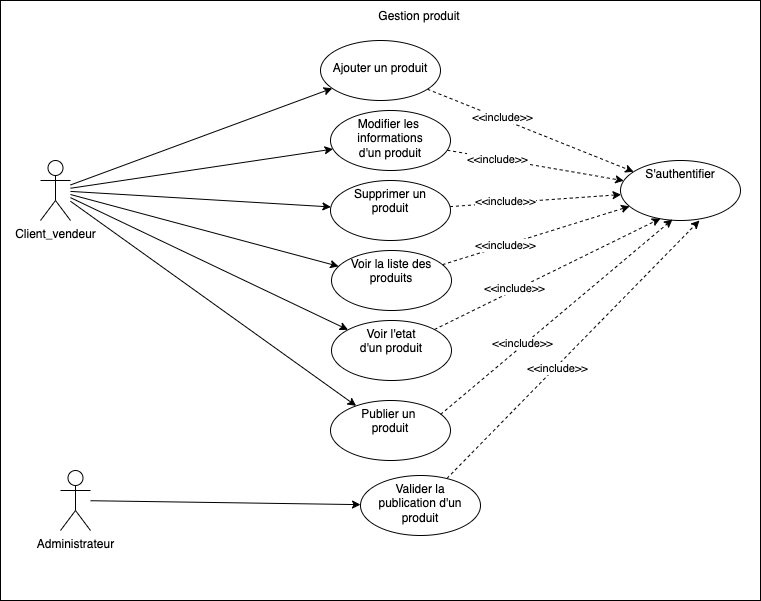

The diagram above was exported from draw.io. Its source (the exported page's mxGraphModel, read from the mxfile embedded in the PNG):
<mxGraphModel dx="786" dy="350" grid="1" gridSize="10" guides="1" tooltips="1" connect="1" arrows="1" fold="1" page="1" pageScale="1" pageWidth="827" pageHeight="1169" math="0" shadow="0">
  <root>
    <mxCell id="0" />
    <mxCell id="1" parent="0" />
    <mxCell id="UAsrpyPvyt6wrDo05yFp-1" value="" style="rounded=0;whiteSpace=wrap;html=1;" vertex="1" parent="1">
      <mxGeometry y="80" width="760" height="600" as="geometry" />
    </mxCell>
    <mxCell id="UAsrpyPvyt6wrDo05yFp-8" value="" style="rounded=0;orthogonalLoop=1;jettySize=auto;html=1;" edge="1" parent="1" source="UAsrpyPvyt6wrDo05yFp-2" target="UAsrpyPvyt6wrDo05yFp-7">
      <mxGeometry relative="1" as="geometry" />
    </mxCell>
    <mxCell id="UAsrpyPvyt6wrDo05yFp-10" value="" style="edgeStyle=none;rounded=0;orthogonalLoop=1;jettySize=auto;html=1;" edge="1" parent="1" source="UAsrpyPvyt6wrDo05yFp-2" target="UAsrpyPvyt6wrDo05yFp-9">
      <mxGeometry relative="1" as="geometry" />
    </mxCell>
    <mxCell id="UAsrpyPvyt6wrDo05yFp-17" value="" style="edgeStyle=none;rounded=0;orthogonalLoop=1;jettySize=auto;html=1;" edge="1" parent="1" source="UAsrpyPvyt6wrDo05yFp-2" target="UAsrpyPvyt6wrDo05yFp-16">
      <mxGeometry relative="1" as="geometry" />
    </mxCell>
    <mxCell id="UAsrpyPvyt6wrDo05yFp-22" value="" style="edgeStyle=none;rounded=0;orthogonalLoop=1;jettySize=auto;html=1;" edge="1" parent="1" source="UAsrpyPvyt6wrDo05yFp-2" target="UAsrpyPvyt6wrDo05yFp-21">
      <mxGeometry relative="1" as="geometry" />
    </mxCell>
    <mxCell id="UAsrpyPvyt6wrDo05yFp-26" value="" style="edgeStyle=none;rounded=0;orthogonalLoop=1;jettySize=auto;html=1;strokeColor=default;" edge="1" parent="1" source="UAsrpyPvyt6wrDo05yFp-2" target="UAsrpyPvyt6wrDo05yFp-25">
      <mxGeometry relative="1" as="geometry" />
    </mxCell>
    <mxCell id="UAsrpyPvyt6wrDo05yFp-39" value="" style="edgeStyle=none;rounded=0;orthogonalLoop=1;jettySize=auto;html=1;strokeColor=default;" edge="1" parent="1" source="UAsrpyPvyt6wrDo05yFp-2" target="UAsrpyPvyt6wrDo05yFp-38">
      <mxGeometry relative="1" as="geometry" />
    </mxCell>
    <mxCell id="UAsrpyPvyt6wrDo05yFp-2" value="Client_vendeur" style="shape=umlActor;verticalLabelPosition=bottom;verticalAlign=top;html=1;outlineConnect=0;" vertex="1" parent="1">
      <mxGeometry x="40" y="240" width="30" height="60" as="geometry" />
    </mxCell>
    <mxCell id="UAsrpyPvyt6wrDo05yFp-3" value="Gestion produit" style="text;html=1;strokeColor=none;fillColor=none;align=center;verticalAlign=middle;whiteSpace=wrap;rounded=0;" vertex="1" parent="1">
      <mxGeometry x="358" y="81" width="122" height="30" as="geometry" />
    </mxCell>
    <mxCell id="UAsrpyPvyt6wrDo05yFp-24" value="" style="edgeStyle=none;orthogonalLoop=1;jettySize=auto;html=1;rounded=0;strokeColor=default;dashed=1;" edge="1" parent="1" source="UAsrpyPvyt6wrDo05yFp-7" target="UAsrpyPvyt6wrDo05yFp-23">
      <mxGeometry relative="1" as="geometry" />
    </mxCell>
    <mxCell id="UAsrpyPvyt6wrDo05yFp-31" value="&amp;lt;&amp;lt;include&amp;gt;&amp;gt;" style="edgeLabel;html=1;align=center;verticalAlign=middle;resizable=0;points=[];" vertex="1" connectable="0" parent="UAsrpyPvyt6wrDo05yFp-24">
      <mxGeometry x="-0.2776" y="2" relative="1" as="geometry">
        <mxPoint as="offset" />
      </mxGeometry>
    </mxCell>
    <mxCell id="UAsrpyPvyt6wrDo05yFp-7" value="&lt;br&gt;Ajouter un produit" style="ellipse;whiteSpace=wrap;html=1;verticalAlign=top;" vertex="1" parent="1">
      <mxGeometry x="320" y="120" width="120" height="60" as="geometry" />
    </mxCell>
    <mxCell id="UAsrpyPvyt6wrDo05yFp-27" style="edgeStyle=none;rounded=0;orthogonalLoop=1;jettySize=auto;html=1;strokeColor=default;dashed=1;" edge="1" parent="1" source="UAsrpyPvyt6wrDo05yFp-9" target="UAsrpyPvyt6wrDo05yFp-23">
      <mxGeometry relative="1" as="geometry" />
    </mxCell>
    <mxCell id="UAsrpyPvyt6wrDo05yFp-32" value="&amp;lt;&amp;lt;include&amp;gt;&amp;gt;" style="edgeLabel;html=1;align=center;verticalAlign=middle;resizable=0;points=[];" vertex="1" connectable="0" parent="UAsrpyPvyt6wrDo05yFp-27">
      <mxGeometry x="-0.4425" relative="1" as="geometry">
        <mxPoint as="offset" />
      </mxGeometry>
    </mxCell>
    <mxCell id="UAsrpyPvyt6wrDo05yFp-9" value="Modifier les&amp;nbsp;&lt;br&gt;informations&lt;br&gt;d'un produit" style="ellipse;whiteSpace=wrap;html=1;verticalAlign=top;" vertex="1" parent="1">
      <mxGeometry x="330" y="190" width="120" height="60" as="geometry" />
    </mxCell>
    <mxCell id="UAsrpyPvyt6wrDo05yFp-28" style="edgeStyle=none;rounded=0;orthogonalLoop=1;jettySize=auto;html=1;strokeColor=default;dashed=1;" edge="1" parent="1" source="UAsrpyPvyt6wrDo05yFp-16" target="UAsrpyPvyt6wrDo05yFp-23">
      <mxGeometry relative="1" as="geometry" />
    </mxCell>
    <mxCell id="UAsrpyPvyt6wrDo05yFp-33" value="&amp;lt;&amp;lt;include&amp;gt;&amp;gt;" style="edgeLabel;html=1;align=center;verticalAlign=middle;resizable=0;points=[];" vertex="1" connectable="0" parent="UAsrpyPvyt6wrDo05yFp-28">
      <mxGeometry x="-0.3609" y="2" relative="1" as="geometry">
        <mxPoint as="offset" />
      </mxGeometry>
    </mxCell>
    <mxCell id="UAsrpyPvyt6wrDo05yFp-16" value="Supprimer un&lt;br&gt;produit" style="ellipse;whiteSpace=wrap;html=1;verticalAlign=top;" vertex="1" parent="1">
      <mxGeometry x="330" y="260" width="120" height="60" as="geometry" />
    </mxCell>
    <mxCell id="UAsrpyPvyt6wrDo05yFp-20" value="" style="edgeStyle=none;rounded=0;orthogonalLoop=1;jettySize=auto;html=1;" edge="1" parent="1" source="UAsrpyPvyt6wrDo05yFp-18" target="UAsrpyPvyt6wrDo05yFp-19">
      <mxGeometry relative="1" as="geometry" />
    </mxCell>
    <mxCell id="UAsrpyPvyt6wrDo05yFp-18" value="Administrateur" style="shape=umlActor;verticalLabelPosition=bottom;verticalAlign=top;html=1;outlineConnect=0;" vertex="1" parent="1">
      <mxGeometry x="60" y="550" width="30" height="60" as="geometry" />
    </mxCell>
    <mxCell id="UAsrpyPvyt6wrDo05yFp-36" style="edgeStyle=none;rounded=0;orthogonalLoop=1;jettySize=auto;html=1;entryX=0.658;entryY=1;entryDx=0;entryDy=0;entryPerimeter=0;dashed=1;strokeColor=default;" edge="1" parent="1" source="UAsrpyPvyt6wrDo05yFp-19" target="UAsrpyPvyt6wrDo05yFp-23">
      <mxGeometry relative="1" as="geometry" />
    </mxCell>
    <mxCell id="UAsrpyPvyt6wrDo05yFp-37" value="&amp;lt;&amp;lt;include&amp;gt;&amp;gt;" style="edgeLabel;html=1;align=center;verticalAlign=middle;resizable=0;points=[];" vertex="1" connectable="0" parent="UAsrpyPvyt6wrDo05yFp-36">
      <mxGeometry x="-0.1369" y="-1" relative="1" as="geometry">
        <mxPoint as="offset" />
      </mxGeometry>
    </mxCell>
    <mxCell id="UAsrpyPvyt6wrDo05yFp-19" value="Valider la&lt;br&gt;publication d'un&lt;br&gt;produit" style="ellipse;whiteSpace=wrap;html=1;verticalAlign=top;" vertex="1" parent="1">
      <mxGeometry x="360" y="555" width="120" height="60" as="geometry" />
    </mxCell>
    <mxCell id="UAsrpyPvyt6wrDo05yFp-29" style="edgeStyle=none;rounded=0;orthogonalLoop=1;jettySize=auto;html=1;strokeColor=default;dashed=1;" edge="1" parent="1" source="UAsrpyPvyt6wrDo05yFp-21" target="UAsrpyPvyt6wrDo05yFp-23">
      <mxGeometry relative="1" as="geometry" />
    </mxCell>
    <mxCell id="UAsrpyPvyt6wrDo05yFp-34" value="&amp;lt;&amp;lt;include&amp;gt;&amp;gt;" style="edgeLabel;html=1;align=center;verticalAlign=middle;resizable=0;points=[];" vertex="1" connectable="0" parent="UAsrpyPvyt6wrDo05yFp-29">
      <mxGeometry x="-0.3276" relative="1" as="geometry">
        <mxPoint as="offset" />
      </mxGeometry>
    </mxCell>
    <mxCell id="UAsrpyPvyt6wrDo05yFp-21" value="Voir la liste des&lt;br&gt;produits" style="ellipse;whiteSpace=wrap;html=1;verticalAlign=top;" vertex="1" parent="1">
      <mxGeometry x="331" y="330" width="120" height="60" as="geometry" />
    </mxCell>
    <mxCell id="UAsrpyPvyt6wrDo05yFp-23" value="S'authentifier" style="ellipse;whiteSpace=wrap;html=1;verticalAlign=top;" vertex="1" parent="1">
      <mxGeometry x="620" y="240" width="120" height="60" as="geometry" />
    </mxCell>
    <mxCell id="UAsrpyPvyt6wrDo05yFp-30" style="edgeStyle=none;rounded=0;orthogonalLoop=1;jettySize=auto;html=1;entryX=0.333;entryY=0.967;entryDx=0;entryDy=0;entryPerimeter=0;strokeColor=default;dashed=1;" edge="1" parent="1" source="UAsrpyPvyt6wrDo05yFp-25" target="UAsrpyPvyt6wrDo05yFp-23">
      <mxGeometry relative="1" as="geometry" />
    </mxCell>
    <mxCell id="UAsrpyPvyt6wrDo05yFp-35" value="&amp;lt;&amp;lt;include&amp;gt;&amp;gt;" style="edgeLabel;html=1;align=center;verticalAlign=middle;resizable=0;points=[];" vertex="1" connectable="0" parent="UAsrpyPvyt6wrDo05yFp-30">
      <mxGeometry x="-0.2854" y="2" relative="1" as="geometry">
        <mxPoint as="offset" />
      </mxGeometry>
    </mxCell>
    <mxCell id="UAsrpyPvyt6wrDo05yFp-25" value="Voir l'etat&lt;br&gt;d'un produit" style="ellipse;whiteSpace=wrap;html=1;verticalAlign=top;" vertex="1" parent="1">
      <mxGeometry x="331" y="400" width="120" height="60" as="geometry" />
    </mxCell>
    <mxCell id="UAsrpyPvyt6wrDo05yFp-38" value="Publier un&amp;nbsp;&lt;br&gt;produit" style="ellipse;whiteSpace=wrap;html=1;verticalAlign=top;" vertex="1" parent="1">
      <mxGeometry x="330" y="480" width="120" height="60" as="geometry" />
    </mxCell>
    <mxCell id="UAsrpyPvyt6wrDo05yFp-40" style="edgeStyle=none;rounded=0;orthogonalLoop=1;jettySize=auto;html=1;entryX=0.433;entryY=0.983;entryDx=0;entryDy=0;entryPerimeter=0;strokeColor=default;dashed=1;exitX=0.917;exitY=0.233;exitDx=0;exitDy=0;exitPerimeter=0;" edge="1" parent="1" source="UAsrpyPvyt6wrDo05yFp-38" target="UAsrpyPvyt6wrDo05yFp-23">
      <mxGeometry relative="1" as="geometry">
        <mxPoint x="443.90395663044137" y="419.0282898560156" as="sourcePoint" />
        <mxPoint x="669.96" y="308.02" as="targetPoint" />
      </mxGeometry>
    </mxCell>
    <mxCell id="UAsrpyPvyt6wrDo05yFp-41" value="&amp;lt;&amp;lt;include&amp;gt;&amp;gt;" style="edgeLabel;html=1;align=center;verticalAlign=middle;resizable=0;points=[];" vertex="1" connectable="0" parent="UAsrpyPvyt6wrDo05yFp-40">
      <mxGeometry x="-0.2854" y="2" relative="1" as="geometry">
        <mxPoint as="offset" />
      </mxGeometry>
    </mxCell>
  </root>
</mxGraphModel>